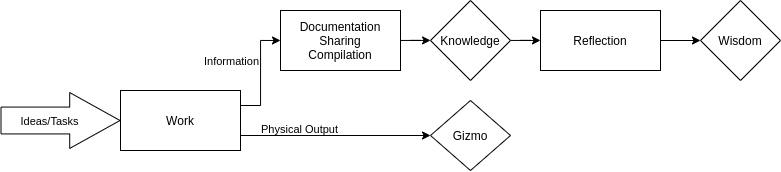

The diagram above was exported from draw.io. Its source (the exported page's mxGraphModel, read from the mxfile embedded in the PNG):
<mxGraphModel dx="1315" dy="907" grid="1" gridSize="10" guides="1" tooltips="1" connect="1" arrows="1" fold="1" page="1" pageScale="1" pageWidth="850" pageHeight="1100" math="0" shadow="0">
  <root>
    <mxCell id="0" />
    <mxCell id="1" parent="0" />
    <mxCell id="7" value="" style="edgeStyle=orthogonalEdgeStyle;rounded=0;orthogonalLoop=1;jettySize=auto;html=1;entryX=0;entryY=0.5;entryDx=0;entryDy=0;exitX=1;exitY=0.25;exitDx=0;exitDy=0;" edge="1" parent="1" source="2" target="6">
      <mxGeometry relative="1" as="geometry" />
    </mxCell>
    <mxCell id="23" value="Information" style="edgeLabel;html=1;align=center;verticalAlign=middle;resizable=0;points=[];labelBackgroundColor=none;" vertex="1" connectable="0" parent="7">
      <mxGeometry x="-0.1829" y="-3" relative="1" as="geometry">
        <mxPoint x="-33.03" y="-22.17" as="offset" />
      </mxGeometry>
    </mxCell>
    <mxCell id="18" value="" style="edgeStyle=orthogonalEdgeStyle;rounded=0;orthogonalLoop=1;jettySize=auto;html=1;exitX=1;exitY=0.75;exitDx=0;exitDy=0;" edge="1" parent="1" source="2" target="17">
      <mxGeometry relative="1" as="geometry" />
    </mxCell>
    <mxCell id="22" value="Physical Output&lt;br&gt;&lt;br&gt;" style="edgeLabel;html=1;align=center;verticalAlign=middle;resizable=0;points=[];labelBackgroundColor=none;" vertex="1" connectable="0" parent="18">
      <mxGeometry x="-0.3759" y="1" relative="1" as="geometry">
        <mxPoint as="offset" />
      </mxGeometry>
    </mxCell>
    <mxCell id="2" value="Work" style="whiteSpace=wrap;html=1;" vertex="1" parent="1">
      <mxGeometry x="150" y="100" width="120" height="60" as="geometry" />
    </mxCell>
    <mxCell id="10" value="" style="edgeStyle=orthogonalEdgeStyle;rounded=0;orthogonalLoop=1;jettySize=auto;html=1;" edge="1" parent="1" source="13" target="9">
      <mxGeometry relative="1" as="geometry" />
    </mxCell>
    <mxCell id="6" value="Documentation&lt;br&gt;Sharing&lt;br&gt;Compilation" style="whiteSpace=wrap;html=1;" vertex="1" parent="1">
      <mxGeometry x="310" y="20" width="120" height="60" as="geometry" />
    </mxCell>
    <mxCell id="12" value="" style="edgeStyle=orthogonalEdgeStyle;rounded=0;orthogonalLoop=1;jettySize=auto;html=1;" edge="1" parent="1" source="9" target="11">
      <mxGeometry relative="1" as="geometry" />
    </mxCell>
    <mxCell id="9" value="Reflection" style="whiteSpace=wrap;html=1;" vertex="1" parent="1">
      <mxGeometry x="570" y="20" width="120" height="60" as="geometry" />
    </mxCell>
    <mxCell id="11" value="Wisdom" style="rhombus;whiteSpace=wrap;html=1;" vertex="1" parent="1">
      <mxGeometry x="730" y="10" width="80" height="80" as="geometry" />
    </mxCell>
    <mxCell id="13" value="Knowledge" style="rhombus;whiteSpace=wrap;html=1;" vertex="1" parent="1">
      <mxGeometry x="460" y="10" width="80" height="80" as="geometry" />
    </mxCell>
    <mxCell id="15" value="" style="edgeStyle=orthogonalEdgeStyle;rounded=0;orthogonalLoop=1;jettySize=auto;html=1;" edge="1" parent="1" source="6" target="13">
      <mxGeometry relative="1" as="geometry">
        <mxPoint x="430" y="50" as="sourcePoint" />
        <mxPoint x="540" y="50" as="targetPoint" />
      </mxGeometry>
    </mxCell>
    <mxCell id="17" value="Gizmo" style="rhombus;whiteSpace=wrap;html=1;" vertex="1" parent="1">
      <mxGeometry x="460" y="110" width="80" height="70" as="geometry" />
    </mxCell>
    <mxCell id="19" value="" style="shape=flexArrow;endArrow=classic;html=1;entryX=0;entryY=0.5;entryDx=0;entryDy=0;endWidth=28;endSize=16.428571428571427;width=26.857142857142858;rounded=1;verticalAlign=top;" edge="1" parent="1" target="2">
      <mxGeometry width="50" height="50" relative="1" as="geometry">
        <mxPoint x="30" y="130" as="sourcePoint" />
        <mxPoint x="540" y="90" as="targetPoint" />
      </mxGeometry>
    </mxCell>
    <mxCell id="20" value="Ideas/Tasks" style="edgeLabel;html=1;align=center;verticalAlign=middle;resizable=0;points=[];labelBackgroundColor=none;" vertex="1" connectable="0" parent="19">
      <mxGeometry x="-0.2" y="-4" relative="1" as="geometry">
        <mxPoint y="-4" as="offset" />
      </mxGeometry>
    </mxCell>
  </root>
</mxGraphModel>